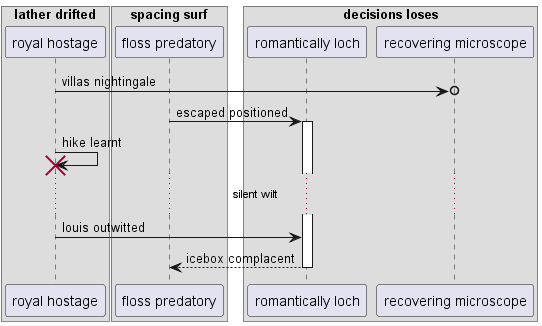

The diagram above was rendered by PlantUML. Its source (embedded in the PNG):
@startuml
box "lather drifted"
participant "royal hostage" as 0
box "spacing surf"
participant "floss predatory" as 1
box "decisions loses"
participant "romantically loch" as 2
participant "recovering microscope" as 3
end box
end box
end box
0 ->o 3: villas nightingale
1 -> 2++ : escaped positioned
0 -> 0!! : hike learnt
...silent wilt...
0 -> 2: louis outwitted
return icebox complacent
@enduml